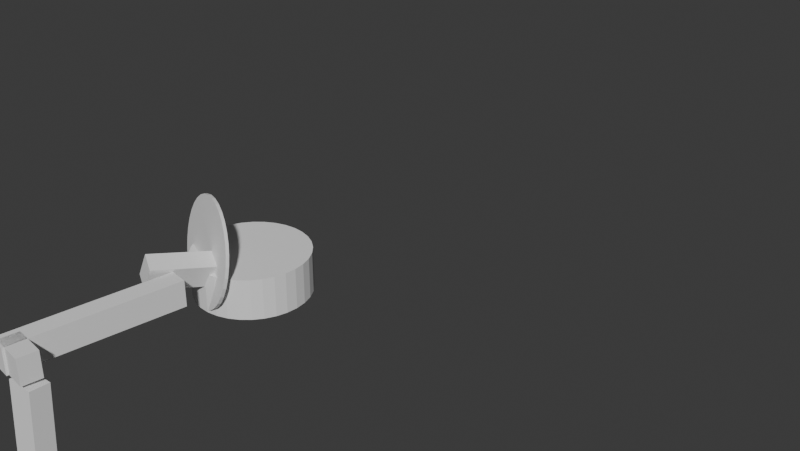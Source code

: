 # Source: ROBOTARM_BLENDER.blend  (saved by Blender 5.0.119; exported with 4.5.12 LTS)
import bpy
from mathutils import Matrix  # noqa: F401  (used for matrix-valued properties, if any)

bpy.ops.wm.read_factory_settings(use_empty=True)
scene = bpy.context.scene
scene.name = 'Scene'

# ---- collections
col_collection = bpy.data.collections.new('Collection'); scene.collection.children.link(col_collection)

# ---- world
world_world = bpy.data.worlds.new('World'); scene.world = world_world
world_world.use_nodes = True; world_world.node_tree.nodes.clear()
_N = world_world.node_tree.nodes; _L = world_world.node_tree.links
n0 = _N.new('ShaderNodeOutputWorld'); n0.name = 'World Output'; n0.location = (200, 100)
n1 = _N.new('ShaderNodeBackground'); n1.name = 'Background'; n1.location = (-200, 100)
n1.inputs[0].default_value = (0.05088, 0.05088, 0.05088, 1.0)
_L.new(n1.outputs[0], n0.inputs[0])
n0.is_active_output = True
world_world.color = (0.05088, 0.05088, 0.05088)
world_world.sun_shadow_jitter_overblur = 0.0

# ---- meshes
me_cylinder = bpy.data.meshes.new('Cylinder')
me_cylinder.from_pydata([(1.174e-08, 1.0, -2.0), (1.174e-08, 1.0, 3.576e-07), (0.1951, 0.9808, -2.0), (0.1951, 0.9808, 3.576e-07), (0.3827, 0.9239, -2.0), (0.3827, 0.9239, 3.576e-07), (0.5556, 0.8315, -2.0), (0.5556, 0.8315, 3.576e-07), (0.7071, 0.7071, -2.0), (0.7071, 0.7071, 3.576e-07), (0.8315, 0.5556, -2.0), (0.8315, 0.5556, 3.576e-07), (0.9239, 0.3827, -2.0), (0.9239, 0.3827, 3.576e-07), (0.9808, 0.1951, -2.0), (0.9808, 0.1951, 3.576e-07), (1.0, -3.129e-09, -2.0), (1.0, -3.129e-09, 3.576e-07), (0.9808, -0.1951, -2.0), (0.9808, -0.1951, 3.576e-07), (0.9239, -0.3827, -2.0), (0.9239, -0.3827, 3.576e-07), (0.8315, -0.5556, -2.0), (0.8315, -0.5556, 3.576e-07), (0.7071, -0.7071, -2.0), (0.7071, -0.7071, 3.576e-07), (0.5556, -0.8315, -2.0), (0.5556, -0.8315, 3.576e-07), (0.3827, -0.9239, -2.0), (0.3827, -0.9239, 3.576e-07), (0.1951, -0.9808, -2.0), (0.1951, -0.9808, 3.576e-07), (1.174e-08, -1.0, -2.0), (1.174e-08, -1.0, 3.576e-07), (-0.1951, -0.9808, -2.0), (-0.1951, -0.9808, 3.576e-07), (-0.3827, -0.9239, -2.0), (-0.3827, -0.9239, 3.576e-07), (-0.5556, -0.8315, -2.0), (-0.5556, -0.8315, 3.576e-07), (-0.7071, -0.7071, -2.0), (-0.7071, -0.7071, 3.576e-07), (-0.8315, -0.5556, -2.0), (-0.8315, -0.5556, 3.576e-07), (-0.9239, -0.3827, -2.0), (-0.9239, -0.3827, 3.576e-07), (-0.9808, -0.1951, -2.0), (-0.9808, -0.1951, 3.576e-07), (-1.0, -3.129e-09, -2.0), (-1.0, -3.129e-09, 3.576e-07), (-0.9808, 0.1951, -2.0), (-0.9808, 0.1951, 3.576e-07), (-0.9239, 0.3827, -2.0), (-0.9239, 0.3827, 3.576e-07), (-0.8315, 0.5556, -2.0), (-0.8315, 0.5556, 3.576e-07), (-0.7071, 0.7071, -2.0), (-0.7071, 0.7071, 3.576e-07), (-0.5556, 0.8315, -2.0), (-0.5556, 0.8315, 3.576e-07), (-0.3827, 0.9239, -2.0), (-0.3827, 0.9239, 3.576e-07), (-0.1951, 0.9808, -2.0), (-0.1951, 0.9808, 3.576e-07)], [], [(0, 1, 3, 2), (2, 3, 5, 4), (4, 5, 7, 6), (6, 7, 9, 8), (8, 9, 11, 10), (10, 11, 13, 12), (12, 13, 15, 14), (14, 15, 17, 16), (16, 17, 19, 18), (18, 19, 21, 20), (20, 21, 23, 22), (22, 23, 25, 24), (24, 25, 27, 26), (26, 27, 29, 28), (28, 29, 31, 30), (30, 31, 33, 32), (32, 33, 35, 34), (34, 35, 37, 36), (36, 37, 39, 38), (38, 39, 41, 40), (40, 41, 43, 42), (42, 43, 45, 44), (44, 45, 47, 46), (46, 47, 49, 48), (48, 49, 51, 50), (50, 51, 53, 52), (52, 53, 55, 54), (54, 55, 57, 56), (56, 57, 59, 58), (58, 59, 61, 60), (3, 1, 63, 61, 59, 57, 55, 53, 51, 49, 47, 45, 43, 41, 39, 37, 35, 33, 31, 29, 27, 25, 23, 21, 19, 17, 15, 13, 11, 9, 7, 5), (60, 61, 63, 62), (62, 63, 1, 0), (0, 2, 4, 6, 8, 10, 12, 14, 16, 18, 20, 22, 24, 26, 28, 30, 32, 34, 36, 38, 40, 42, 44, 46, 48, 50, 52, 54, 56, 58, 60, 62)])
_uv = me_cylinder.uv_layers.new(name='UVMap')
_uv.uv.foreach_set('vector', [1.0, 0.5, 1.0, 1.0, 0.9688, 1.0, 0.9688, 0.5, 0.9688, 0.5, 0.9688, 1.0, 0.9375, 1.0, 0.9375, 0.5, 0.9375, 0.5, 0.9375, 1.0, 0.9062, 1.0, 0.9062, 0.5, 0.9062, 0.5, 0.9062, 1.0, 0.875, 1.0, 0.875, 0.5, 0.875, 0.5, 0.875, 1.0, 0.8438, 1.0, 0.8438, 0.5, 0.8438, 0.5, 0.8438, 1.0, 0.8125, 1.0, 0.8125, 0.5, 0.8125, 0.5, 0.8125, 1.0, 0.7812, 1.0, 0.7812, 0.5, 0.7812, 0.5, 0.7812, 1.0, 0.75, 1.0, 0.75, 0.5, 0.75, 0.5, 0.75, 1.0, 0.7188, 1.0, 0.7188, 0.5, 0.7188, 0.5, 0.7188, 1.0, 0.6875, 1.0, 0.6875, 0.5, 0.6875, 0.5, 0.6875, 1.0, 0.6562, 1.0, 0.6562, 0.5, 0.6562, 0.5, 0.6562, 1.0, 0.625, 1.0, 0.625, 0.5, 0.625, 0.5, 0.625, 1.0, 0.5938, 1.0, 0.5938, 0.5, 0.5938, 0.5, 0.5938, 1.0, 0.5625, 1.0, 0.5625, 0.5, 0.5625, 0.5, 0.5625, 1.0, 0.5312, 1.0, 0.5312, 0.5, 0.5312, 0.5, 0.5312, 1.0, 0.5, 1.0, 0.5, 0.5, 0.5, 0.5, 0.5, 1.0, 0.4688, 1.0, 0.4688, 0.5, 0.4688, 0.5, 0.4688, 1.0, 0.4375, 1.0, 0.4375, 0.5, 0.4375, 0.5, 0.4375, 1.0, 0.4062, 1.0, 0.4062, 0.5, 0.4062, 0.5, 0.4062, 1.0, 0.375, 1.0, 0.375, 0.5, 0.375, 0.5, 0.375, 1.0, 0.3438, 1.0, 0.3438, 0.5, 0.3438, 0.5, 0.3438, 1.0, 0.3125, 1.0, 0.3125, 0.5, 0.3125, 0.5, 0.3125, 1.0, 0.2812, 1.0, 0.2812, 0.5, 0.2812, 0.5, 0.2812, 1.0, 0.25, 1.0, 0.25, 0.5, 0.25, 0.5, 0.25, 1.0, 0.2188, 1.0, 0.2188, 0.5, 0.2188, 0.5, 0.2188, 1.0, 0.1875, 1.0, 0.1875, 0.5, 0.1875, 0.5, 0.1875, 1.0, 0.1562, 1.0, 0.1562, 0.5, 0.1562, 0.5, 0.1562, 1.0, 0.125, 1.0, 0.125, 0.5, 0.125, 0.5, 0.125, 1.0, 0.09375, 1.0, 0.09375, 0.5, 0.09375, 0.5, 0.09375, 1.0, 0.0625, 1.0, 0.0625, 0.5, 0.2968, 0.4854, 0.25, 0.49, 0.2032, 0.4854, 0.1582, 0.4717, 0.1167, 0.4496, 0.08029, 0.4197, 0.05045, 0.3833, 0.02827, 0.3418, 0.01461, 0.2968, 0.01, 0.25, 0.01461, 0.2032, 0.02827, 0.1582, 0.05045, 0.1167, 0.08029, 0.08029, 0.1167, 0.05045, 0.1582, 0.02827, 0.2032, 0.01461, 0.25, 0.01, 0.2968, 0.01461, 0.3418, 0.02827, 0.3833, 0.05045, 0.4197, 0.08029, 0.4496, 0.1167, 0.4717, 0.1582, 0.4854, 0.2032, 0.49, 0.25, 0.4854, 0.2968, 0.4717, 0.3418, 0.4496, 0.3833, 0.4197, 0.4197, 0.3833, 0.4496, 0.3418, 0.4717, 0.0625, 0.5, 0.0625, 1.0, 0.03125, 1.0, 0.03125, 0.5, 0.03125, 0.5, 0.03125, 1.0, 0.0, 1.0, 0.0, 0.5, 0.75, 0.49, 0.7968, 0.4854, 0.8418, 0.4717, 0.8833, 0.4496, 0.9197, 0.4197, 0.9496, 0.3833, 0.9717, 0.3418, 0.9854, 0.2968, 0.99, 0.25, 0.9854, 0.2032, 0.9717, 0.1582, 0.9496, 0.1167, 0.9197, 0.08029, 0.8833, 0.05045, 0.8418, 0.02827, 0.7968, 0.01461, 0.75, 0.01, 0.7032, 0.01461, 0.6582, 0.02827, 0.6167, 0.05045, 0.5803, 0.08029, 0.5504, 0.1167, 0.5283, 0.1582, 0.5146, 0.2032, 0.51, 0.25, 0.5146, 0.2968, 0.5283, 0.3418, 0.5504, 0.3833, 0.5803, 0.4197, 0.6167, 0.4496, 0.6582, 0.4717, 0.7032, 0.4854])
me_cylinder.update()
me_cylinder_001 = bpy.data.meshes.new('Cylinder.001')
me_cylinder_001.from_pydata([(-1.746e-08, 1.0, 7.629e-06), (-1.746e-08, 1.0, 2.0), (0.1951, 0.9808, 7.629e-06), (0.1951, 0.9808, 2.0), (0.3827, 0.9239, 7.629e-06), (0.3827, 0.9239, 2.0), (0.5556, 0.8315, 7.629e-06), (0.5556, 0.8315, 2.0), (0.7071, 0.7071, 7.629e-06), (0.7071, 0.7071, 2.0), (0.8315, 0.5556, 7.629e-06), (0.8315, 0.5556, 2.0), (0.9239, 0.3827, 7.629e-06), (0.9239, 0.3827, 2.0), (0.9808, 0.1951, 7.629e-06), (0.9808, 0.1951, 2.0), (1.0, 0.0, 7.629e-06), (1.0, 0.0, 2.0), (0.9808, -0.1951, 7.629e-06), (0.9808, -0.1951, 2.0), (0.9239, -0.3827, 7.629e-06), (0.9239, -0.3827, 2.0), (0.8315, -0.5556, 7.629e-06), (0.8315, -0.5556, 2.0), (0.7071, -0.7071, 7.629e-06), (0.7071, -0.7071, 2.0), (0.5556, -0.8315, 7.629e-06), (0.5556, -0.8315, 2.0), (0.3827, -0.9239, 7.629e-06), (0.3827, -0.9239, 2.0), (0.1951, -0.9808, 7.629e-06), (0.1951, -0.9808, 2.0), (-1.746e-08, -1.0, 7.629e-06), (-1.746e-08, -1.0, 2.0), (-0.1951, -0.9808, 7.629e-06), (-0.1951, -0.9808, 2.0), (-0.3827, -0.9239, 7.629e-06), (-0.3827, -0.9239, 2.0), (-0.5556, -0.8315, 7.629e-06), (-0.5556, -0.8315, 2.0), (-0.7071, -0.7071, 7.629e-06), (-0.7071, -0.7071, 2.0), (-0.8315, -0.5556, 7.629e-06), (-0.8315, -0.5556, 2.0), (-0.9239, -0.3827, 7.629e-06), (-0.9239, -0.3827, 2.0), (-0.9808, -0.1951, 7.629e-06), (-0.9808, -0.1951, 2.0), (-1.0, 0.0, 7.629e-06), (-1.0, 0.0, 2.0), (-0.9808, 0.1951, 7.629e-06), (-0.9808, 0.1951, 2.0), (-0.9239, 0.3827, 7.629e-06), (-0.9239, 0.3827, 2.0), (-0.8315, 0.5556, 7.629e-06), (-0.8315, 0.5556, 2.0), (-0.7071, 0.7071, 7.629e-06), (-0.7071, 0.7071, 2.0), (-0.5556, 0.8315, 7.629e-06), (-0.5556, 0.8315, 2.0), (-0.3827, 0.9239, 7.629e-06), (-0.3827, 0.9239, 2.0), (-0.1951, 0.9808, 7.629e-06), (-0.1951, 0.9808, 2.0), (0.1916, -0.25, 2.0), (0.1916, 0.25, 2.0), (0.1916, -0.25, 41.2), (0.5487, -0.25, 2.0), (0.5487, 0.25, 2.0), (0.5487, -0.25, 41.2), (0.5487, 0.25, 41.2), (0.1916, 0.25, 41.2)], [], [(0, 1, 3, 2), (2, 3, 5, 4), (4, 5, 7, 6), (6, 7, 9, 8), (8, 9, 11, 10), (10, 11, 13, 12), (12, 13, 15, 14), (14, 15, 17, 16), (16, 17, 19, 18), (18, 19, 21, 20), (20, 21, 23, 22), (22, 23, 25, 24), (24, 25, 27, 26), (26, 27, 29, 28), (28, 29, 31, 30), (30, 31, 33, 32), (32, 33, 35, 34), (34, 35, 37, 36), (36, 37, 39, 38), (38, 39, 41, 40), (40, 41, 43, 42), (42, 43, 45, 44), (44, 45, 47, 46), (46, 47, 49, 48), (48, 49, 51, 50), (50, 51, 53, 52), (52, 53, 55, 54), (54, 55, 57, 56), (56, 57, 59, 58), (58, 59, 61, 60), (3, 1, 63, 61, 59, 57, 55, 53, 51, 49, 47, 45, 43, 41, 39, 37, 35, 33, 31, 29, 27, 25, 23, 21, 19, 17, 15, 13, 11, 9, 7, 5), (60, 61, 63, 62), (62, 63, 1, 0), (0, 2, 4, 6, 8, 10, 12, 14, 16, 18, 20, 22, 24, 26, 28, 30, 32, 34, 36, 38, 40, 42, 44, 46, 48, 50, 52, 54, 56, 58, 60, 62), (65, 68, 67, 64), (64, 66, 71, 65), (67, 69, 66, 64), (68, 70, 69, 67), (70, 71, 66, 69), (65, 71, 70, 68)])
_uv = me_cylinder_001.uv_layers.new(name='UVMap')
_uv.uv.foreach_set('vector', [1.0, 0.5, 1.0, 1.0, 0.9688, 1.0, 0.9688, 0.5, 0.9688, 0.5, 0.9688, 1.0, 0.9375, 1.0, 0.9375, 0.5, 0.9375, 0.5, 0.9375, 1.0, 0.9062, 1.0, 0.9062, 0.5, 0.9062, 0.5, 0.9062, 1.0, 0.875, 1.0, 0.875, 0.5, 0.875, 0.5, 0.875, 1.0, 0.8438, 1.0, 0.8438, 0.5, 0.8438, 0.5, 0.8438, 1.0, 0.8125, 1.0, 0.8125, 0.5, 0.8125, 0.5, 0.8125, 1.0, 0.7812, 1.0, 0.7812, 0.5, 0.7812, 0.5, 0.7812, 1.0, 0.75, 1.0, 0.75, 0.5, 0.75, 0.5, 0.75, 1.0, 0.7188, 1.0, 0.7188, 0.5, 0.7188, 0.5, 0.7188, 1.0, 0.6875, 1.0, 0.6875, 0.5, 0.6875, 0.5, 0.6875, 1.0, 0.6562, 1.0, 0.6562, 0.5, 0.6562, 0.5, 0.6562, 1.0, 0.625, 1.0, 0.625, 0.5, 0.625, 0.5, 0.625, 1.0, 0.5938, 1.0, 0.5938, 0.5, 0.5938, 0.5, 0.5938, 1.0, 0.5625, 1.0, 0.5625, 0.5, 0.5625, 0.5, 0.5625, 1.0, 0.5312, 1.0, 0.5312, 0.5, 0.5312, 0.5, 0.5312, 1.0, 0.5, 1.0, 0.5, 0.5, 0.5, 0.5, 0.5, 1.0, 0.4688, 1.0, 0.4688, 0.5, 0.4688, 0.5, 0.4688, 1.0, 0.4375, 1.0, 0.4375, 0.5, 0.4375, 0.5, 0.4375, 1.0, 0.4062, 1.0, 0.4062, 0.5, 0.4062, 0.5, 0.4062, 1.0, 0.375, 1.0, 0.375, 0.5, 0.375, 0.5, 0.375, 1.0, 0.3438, 1.0, 0.3438, 0.5, 0.3438, 0.5, 0.3438, 1.0, 0.3125, 1.0, 0.3125, 0.5, 0.3125, 0.5, 0.3125, 1.0, 0.2812, 1.0, 0.2812, 0.5, 0.2812, 0.5, 0.2812, 1.0, 0.25, 1.0, 0.25, 0.5, 0.25, 0.5, 0.25, 1.0, 0.2188, 1.0, 0.2188, 0.5, 0.2188, 0.5, 0.2188, 1.0, 0.1875, 1.0, 0.1875, 0.5, 0.1875, 0.5, 0.1875, 1.0, 0.1562, 1.0, 0.1562, 0.5, 0.1562, 0.5, 0.1562, 1.0, 0.125, 1.0, 0.125, 0.5, 0.125, 0.5, 0.125, 1.0, 0.09375, 1.0, 0.09375, 0.5, 0.09375, 0.5, 0.09375, 1.0, 0.0625, 1.0, 0.0625, 0.5, 0.2968, 0.4854, 0.25, 0.49, 0.2032, 0.4854, 0.1582, 0.4717, 0.1167, 0.4496, 0.08029, 0.4197, 0.05045, 0.3833, 0.02827, 0.3418, 0.01461, 0.2968, 0.01, 0.25, 0.01461, 0.2032, 0.02827, 0.1582, 0.05045, 0.1167, 0.08029, 0.08029, 0.1167, 0.05045, 0.1582, 0.02827, 0.2032, 0.01461, 0.25, 0.01, 0.2968, 0.01461, 0.3418, 0.02827, 0.3833, 0.05045, 0.4197, 0.08029, 0.4496, 0.1167, 0.4717, 0.1582, 0.4854, 0.2032, 0.49, 0.25, 0.4854, 0.2968, 0.4717, 0.3418, 0.4496, 0.3833, 0.4197, 0.4197, 0.3833, 0.4496, 0.3418, 0.4717, 0.0625, 0.5, 0.0625, 1.0, 0.03125, 1.0, 0.03125, 0.5, 0.03125, 0.5, 0.03125, 1.0, 0.0, 1.0, 0.0, 0.5, 0.75, 0.49, 0.7968, 0.4854, 0.8418, 0.4717, 0.8833, 0.4496, 0.9197, 0.4197, 0.9496, 0.3833, 0.9717, 0.3418, 0.9854, 0.2968, 0.99, 0.25, 0.9854, 0.2032, 0.9717, 0.1582, 0.9496, 0.1167, 0.9197, 0.08029, 0.8833, 0.05045, 0.8418, 0.02827, 0.7968, 0.01461, 0.75, 0.01, 0.7032, 0.01461, 0.6582, 0.02827, 0.6167, 0.05045, 0.5803, 0.08029, 0.5504, 0.1167, 0.5283, 0.1582, 0.5146, 0.2032, 0.51, 0.25, 0.5146, 0.2968, 0.5283, 0.3418, 0.5504, 0.3833, 0.5803, 0.4197, 0.6167, 0.4496, 0.6582, 0.4717, 0.7032, 0.4854, 0.125, 0.5, 0.375, 0.5, 0.375, 0.75, 0.125, 0.75, 0.375, 0.0, 0.625, 0.0, 0.625, 0.25, 0.375, 0.25, 0.375, 0.75, 0.625, 0.75, 0.625, 1.0, 0.375, 1.0, 0.375, 0.5, 0.625, 0.5, 0.625, 0.75, 0.375, 0.75, 0.625, 0.5, 0.875, 0.5, 0.875, 0.75, 0.625, 0.75, 0.375, 0.25, 0.625, 0.25, 0.625, 0.5, 0.375, 0.5])
me_cylinder_001.update()
me_cube_002 = bpy.data.meshes.new('Cube.002')
me_cube_002.from_pydata([(-1.0, -1.0, -0.1137), (-1.0, -1.0, 1.886), (-1.0, 1.0, -0.1137), (-1.0, 1.0, 1.886), (1.0, -1.0, -0.1137), (1.0, -1.0, 1.886), (1.0, 1.0, -0.1137), (1.0, 1.0, 1.886), (-0.44, -1.0, 1.621), (-0.44, -1.0, 1.858), (-0.44, 1.0, 1.621), (-0.44, 1.0, 1.858), (3.178, -1.0, 1.621), (3.178, -1.0, 1.858), (3.178, 1.0, 1.621), (3.178, 1.0, 1.858)], [], [(0, 1, 3, 2), (2, 3, 7, 6), (6, 7, 5, 4), (4, 5, 1, 0), (2, 6, 4, 0), (7, 3, 1, 5), (8, 9, 11, 10), (10, 11, 15, 14), (14, 15, 13, 12), (12, 13, 9, 8), (10, 14, 12, 8), (15, 11, 9, 13)])
_uv = me_cube_002.uv_layers.new(name='UVMap')
_uv.uv.foreach_set('vector', [0.375, 0.0, 0.625, 0.0, 0.625, 0.25, 0.375, 0.25, 0.375, 0.25, 0.625, 0.25, 0.625, 0.5, 0.375, 0.5, 0.375, 0.5, 0.625, 0.5, 0.625, 0.75, 0.375, 0.75, 0.375, 0.75, 0.625, 0.75, 0.625, 1.0, 0.375, 1.0, 0.125, 0.5, 0.375, 0.5, 0.375, 0.75, 0.125, 0.75, 0.625, 0.5, 0.875, 0.5, 0.875, 0.75, 0.625, 0.75, 0.375, 0.0, 0.625, 0.0, 0.625, 0.25, 0.375, 0.25, 0.375, 0.25, 0.625, 0.25, 0.625, 0.5, 0.375, 0.5, 0.375, 0.5, 0.625, 0.5, 0.625, 0.75, 0.375, 0.75, 0.375, 0.75, 0.625, 0.75, 0.625, 1.0, 0.375, 1.0, 0.125, 0.5, 0.375, 0.5, 0.375, 0.75, 0.125, 0.75, 0.625, 0.5, 0.875, 0.5, 0.875, 0.75, 0.625, 0.75])
me_cube_002.update()
me_cube_001 = bpy.data.meshes.new('Cube.001')
me_cube_001.from_pydata([(-0.08802, -1.0, -1.0), (-0.08802, -1.0, 1.0), (-0.08802, 1.0, -1.0), (-0.08802, 1.0, 1.0), (1.912, -1.0, -1.0), (1.912, -1.0, 1.0), (1.912, 1.0, -1.0), (1.912, 1.0, 1.0)], [], [(0, 1, 3, 2), (2, 3, 7, 6), (6, 7, 5, 4), (4, 5, 1, 0), (2, 6, 4, 0), (7, 3, 1, 5)])
_uv = me_cube_001.uv_layers.new(name='UVMap')
_uv.uv.foreach_set('vector', [0.375, 0.0, 0.625, 0.0, 0.625, 0.25, 0.375, 0.25, 0.375, 0.25, 0.625, 0.25, 0.625, 0.5, 0.375, 0.5, 0.375, 0.5, 0.625, 0.5, 0.625, 0.75, 0.375, 0.75, 0.375, 0.75, 0.625, 0.75, 0.625, 1.0, 0.375, 1.0, 0.125, 0.5, 0.375, 0.5, 0.375, 0.75, 0.125, 0.75, 0.625, 0.5, 0.875, 0.5, 0.875, 0.75, 0.625, 0.75])
me_cube_001.update()
me_cube_003 = bpy.data.meshes.new('Cube.003')
me_cube_003.from_pydata([(-0.2528, -1.0, -1.0), (-0.2528, -1.0, 1.0), (-0.2528, 1.0, -1.0), (-0.2528, 1.0, 1.0), (1.747, -1.0, -1.0), (1.747, -1.0, 1.0), (1.747, 1.0, -1.0), (1.747, 1.0, 1.0)], [], [(0, 1, 3, 2), (2, 3, 7, 6), (6, 7, 5, 4), (4, 5, 1, 0), (2, 6, 4, 0), (7, 3, 1, 5)])
_uv = me_cube_003.uv_layers.new(name='UVMap')
_uv.uv.foreach_set('vector', [0.375, 0.0, 0.625, 0.0, 0.625, 0.25, 0.375, 0.25, 0.375, 0.25, 0.625, 0.25, 0.625, 0.5, 0.375, 0.5, 0.375, 0.5, 0.625, 0.5, 0.625, 0.75, 0.375, 0.75, 0.375, 0.75, 0.625, 0.75, 0.625, 1.0, 0.375, 1.0, 0.125, 0.5, 0.375, 0.5, 0.375, 0.75, 0.125, 0.75, 0.625, 0.5, 0.875, 0.5, 0.875, 0.75, 0.625, 0.75])
me_cube_003.update()
me_cube_006 = bpy.data.meshes.new('Cube.006')
me_cube_006.from_pydata([(1.8, -5.0, -1.001), (1.8, -5.0, 0.9991), (1.8, -3.0, -1.001), (1.8, -3.0, 0.9991), (3.8, -5.0, -1.001), (3.8, -5.0, 0.9991), (3.8, -3.0, -1.001), (3.8, -3.0, 0.9991), (-1.311e-06, -5.0, -1.0), (-1.311e-06, -5.0, 1.0), (-1.311e-06, 5.0, -1.0), (-1.311e-06, 5.0, 1.0), (1.8, -5.0, -1.0), (1.8, -5.0, 1.0), (1.8, 5.0, -1.0), (1.8, 5.0, 1.0), (1.8, 3.0, -1.001), (1.8, 3.0, 0.9991), (1.8, 5.0, -1.001), (1.8, 5.0, 0.9991), (3.8, 3.0, -1.001), (3.8, 3.0, 0.9991), (3.8, 5.0, -1.001), (3.8, 5.0, 0.9991)], [], [(0, 1, 3, 2), (2, 3, 7, 6), (6, 7, 5, 4), (4, 5, 1, 0), (2, 6, 4, 0), (7, 3, 1, 5), (8, 9, 11, 10), (10, 11, 15, 14), (14, 15, 13, 12), (12, 13, 9, 8), (10, 14, 12, 8), (15, 11, 9, 13), (16, 17, 19, 18), (18, 19, 23, 22), (22, 23, 21, 20), (20, 21, 17, 16), (18, 22, 20, 16), (23, 19, 17, 21)])
_uv = me_cube_006.uv_layers.new(name='UVMap')
_uv.uv.foreach_set('vector', [0.375, 0.0, 0.625, 0.0, 0.625, 0.25, 0.375, 0.25, 0.375, 0.25, 0.625, 0.25, 0.625, 0.5, 0.375, 0.5, 0.375, 0.5, 0.625, 0.5, 0.625, 0.75, 0.375, 0.75, 0.375, 0.75, 0.625, 0.75, 0.625, 1.0, 0.375, 1.0, 0.125, 0.5, 0.375, 0.5, 0.375, 0.75, 0.125, 0.75, 0.625, 0.5, 0.875, 0.5, 0.875, 0.75, 0.625, 0.75, 0.375, 0.0, 0.625, 0.0, 0.625, 0.25, 0.375, 0.25, 0.375, 0.25, 0.625, 0.25, 0.625, 0.5, 0.375, 0.5, 0.375, 0.5, 0.625, 0.5, 0.625, 0.75, 0.375, 0.75, 0.375, 0.75, 0.625, 0.75, 0.625, 1.0, 0.375, 1.0, 0.125, 0.5, 0.375, 0.5, 0.375, 0.75, 0.125, 0.75, 0.625, 0.5, 0.875, 0.5, 0.875, 0.75, 0.625, 0.75, 0.375, 0.0, 0.625, 0.0, 0.625, 0.25, 0.375, 0.25, 0.375, 0.25, 0.625, 0.25, 0.625, 0.5, 0.375, 0.5, 0.375, 0.5, 0.625, 0.5, 0.625, 0.75, 0.375, 0.75, 0.375, 0.75, 0.625, 0.75, 0.625, 1.0, 0.375, 1.0, 0.125, 0.5, 0.375, 0.5, 0.375, 0.75, 0.125, 0.75, 0.625, 0.5, 0.875, 0.5, 0.875, 0.75, 0.625, 0.75])
me_cube_006.materials.append(None)
me_cube_006.update()
arm_armature = bpy.data.armatures.new('Armature')  # bones are not reproduced

# ---- objects
ob_armature = bpy.data.objects.new('Armature', arm_armature)
ob_the_base = bpy.data.objects.new('THE BASE', me_cylinder)
ob_joint_1 = bpy.data.objects.new('Joint_1', me_cylinder_001)
ob_joint_2 = bpy.data.objects.new('Joint_2', me_cube_002)
ob_joint_3_001 = bpy.data.objects.new('Joint_3.001', me_cube_001)
ob_joint_4 = bpy.data.objects.new('Joint_4', me_cube_003)
ob_the_hand__join_5 = bpy.data.objects.new('THE HAND (Join_5)', me_cube_006)

# ---- transforms, parenting, visibility, modifiers, constraints
ob_armature.location = (0.0, 0.0, 0.053)
ob_armature.rotation_euler = (0.0002335, 0.001665, -0.0005504)
ob_armature.scale = (0.1373, 0.1806, 0.1806)
ob_armature.show_in_front = True
ob_the_base.location = (-8.731e-10, 2.328e-10, 0.053)
ob_the_base.scale = (0.0744, 0.0744, 0.0265)
ob_the_base.lock_location = (True, True, True)
ob_the_base.lock_rotation = (True, True, True)
ob_the_base.lock_scale = (True, True, True)
ob_joint_1.location = (1.964e-09, -1.347e-09, 0.053)
ob_joint_1.scale = (0.07, 0.07, 0.002)
ob_joint_1.lock_location = (True, True, True)
ob_joint_1.lock_rotation = (True, True, False)
ob_joint_1.lock_scale = (True, True, True)
_c = ob_joint_1.constraints.new('LIMIT_ROTATION'); _c.name = 'Limit Rotation'
_c.owner_space = 'LOCAL'
_c.active = False
_c.use_limit_z = True
_c.min_z = -2.329
_c.max_z = 2.605
_c = ob_joint_1.constraints.new('CHILD_OF'); _c.name = 'Child Of'
_c.target = ob_armature
_c.subtarget = 'Joint_1'
_c.set_inverse_pending = False
_c.inverse_matrix = ((5.938, -2.408, -2.125, 0.1126), (3.098, -0.0007182, 5.009, -0.2655), (-2.865, -4.986, 1.025, -0.05434), (-0.0, 0.0, -0.0, 1.0))
ob_joint_2.location = (0.02591, -5.507e-09, 0.1254)
ob_joint_2.scale = (0.0125, 0.0175, 0.1055)
ob_joint_2.lock_location = (False, False, True)
ob_joint_2.lock_rotation = (True, False, True)
ob_joint_2.lock_scale = (True, True, True)
_c = ob_joint_2.constraints.new('LIMIT_ROTATION'); _c.name = 'Limit Rotation'
_c.use_limit_y = True
_c.min_y = -2.111
_c.max_y = 2.287
_c = ob_joint_2.constraints.new('CHILD_OF'); _c.name = 'Child Of'
_c.target = ob_armature
_c.subtarget = 'Joint_2'
_c.set_inverse_pending = False
_c.inverse_matrix = ((7.181, -0.93, 5.25e-08, -0.1861), (-0.006734, 3.425e-06, 5.537, -0.6942), (-1.221, -5.459, -4.83e-08, 0.03164), (0.0, 0.0, -0.0, 1.0))
ob_joint_3_001.location = (0.05564, -7.529e-09, 0.3089)
ob_joint_3_001.scale = (0.1136, 0.0175, 0.0125)
ob_joint_3_001.lock_rotation = (True, False, True)
ob_joint_3_001.lock_scale = (True, True, True)
_c = ob_joint_3_001.constraints.new('LIMIT_ROTATION'); _c.name = 'Limit Rotation'
_c.use_limit_y = True
_c.min_y = -2.022
_c.max_y = 1.414
_c = ob_joint_3_001.constraints.new('CHILD_OF'); _c.name = 'Child Of'
_c.target = ob_armature
_c.subtarget = 'Joint_3'
_c.set_inverse_pending = False
_c.inverse_matrix = ((0.06664, -0.3664, -5.525, 1.703), (7.284, -0.001693, 0.04565, -0.4194), (-0.004419, -5.525, 0.3664, -0.1129), (-0.0, 0.0, -0.0, 1.0))
ob_joint_4.location = (0.2629, -7.177e-09, 0.3114)
ob_joint_4.scale = (0.03955, 0.0175, 0.01)
ob_joint_4.lock_rotation = (True, False, True)
ob_joint_4.lock_scale = (True, True, True)
_c = ob_joint_4.constraints.new('LIMIT_ROTATION'); _c.name = 'Limit Rotation'
_c.use_limit_y = True
_c.min_y = -1.973
_c.max_y = 1.784
_c = ob_joint_4.constraints.new('CHILD_OF'); _c.name = 'Child Of'
_c.target = ob_armature
_c.subtarget = 'Joint_4'
_c.set_inverse_pending = False
_c.inverse_matrix = ((-0.3971, -0.6652, -5.488, 1.814), (7.273, -0.001691, -0.3092, -1.816), (0.04806, -5.497, 0.6642, -0.2195), (-0.0, 0.0, -0.0, 1.0))
ob_the_hand__join_5.location = (0.332, -3.993e-08, 0.3064)
ob_the_hand__join_5.rotation_euler = (3.342e-06, -4.231e-06, -2.004e-07)
ob_the_hand__join_5.scale = (0.055, 0.0075, 0.01)
ob_the_hand__join_5.lock_rotation = (False, True, True)
ob_the_hand__join_5.lock_scale = (True, True, True)
_c = ob_the_hand__join_5.constraints.new('LIMIT_ROTATION'); _c.name = 'Limit Rotation'
_c.use_limit_x = True
_c.min_x = -2.191
_c.max_x = 2.849
_c = ob_the_hand__join_5.constraints.new('CHILD_OF'); _c.name = 'Child Of'
_c.target = ob_armature
_c.subtarget = 'THE GRIPPER'
_c.set_inverse_pending = False
_c.inverse_matrix = ((-0.01038, -0.8258, -5.475, 1.681), (7.284, -0.004206, -0.01272, -2.414), (-0.001778, -5.475, 0.8258, -0.2524), (0.0, 0.0, -0.0, 1.0))

# ---- collection membership
scene.collection.objects.link(ob_armature)
col_collection.objects.link(ob_the_base)
col_collection.objects.link(ob_joint_1)
col_collection.objects.link(ob_joint_2)
col_collection.objects.link(ob_joint_3_001)
col_collection.objects.link(ob_joint_4)
col_collection.objects.link(ob_the_hand__join_5)

# ---- scene / render settings (as saved in the file)
scene.frame_start = 1; scene.frame_end = 250; scene.frame_set(0)
scene.render.engine = 'BLENDER_EEVEE_NEXT'
scene.render.resolution_y = 1082
scene.render.bake_bias = 0.0
scene.render.bake_samples = 0
scene.cycles.sampling_pattern = 'TABULATED_SOBOL'
scene.eevee.use_volume_custom_range = False
bpy.context.view_layer.update()

# ---- added for rendering (the .blend has no active camera and no usable light): camera, sun
cam_auto = bpy.data.cameras.new('AutoCamera')
cam_auto.lens = 50.0
cam_auto.sensor_width = 36.0
cam_auto.clip_end = 1000.0
ob_auto_camera = bpy.data.objects.new('AutoCamera', cam_auto)
scene.collection.objects.link(ob_auto_camera)
ob_auto_camera.location = (0.891502, -0.789845, 0.688763)
ob_auto_camera.rotation_euler = (1.09748, -7.21219e-08, 0.694738)
scene.camera = ob_auto_camera
light_auto_sun = bpy.data.lights.new('AutoSun', 'SUN')
light_auto_sun.energy = 3.0
light_auto_sun.angle = 0.0523599
ob_auto_sun = bpy.data.objects.new('AutoSun', light_auto_sun)
scene.collection.objects.link(ob_auto_sun)
ob_auto_sun.rotation_euler = (0.872665, 0.174533, 0.523599)
bpy.context.view_layer.update()
